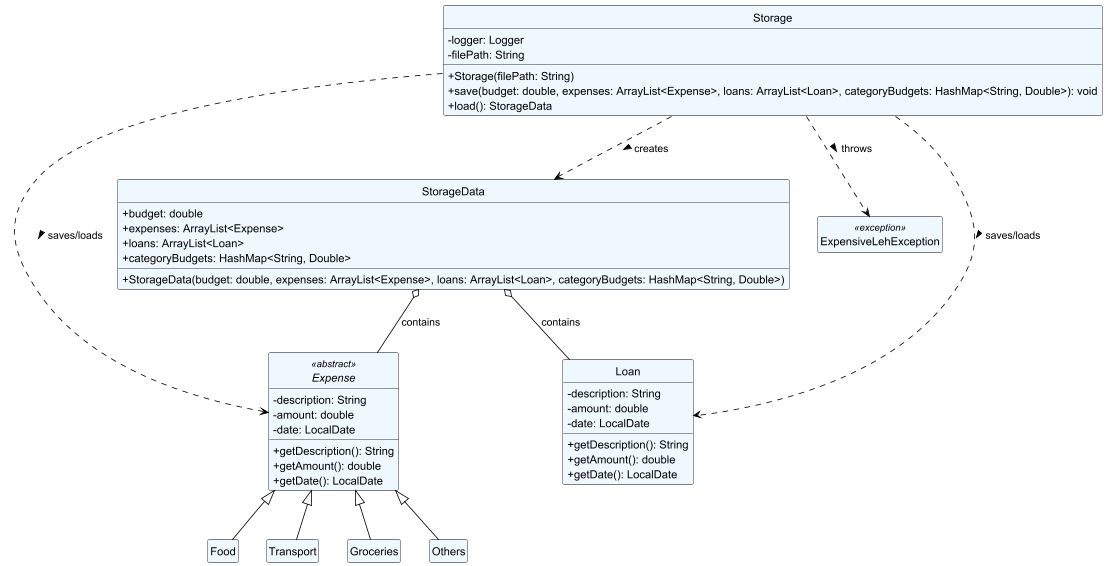

The diagram above was rendered by PlantUML. Its source (embedded in the PNG):
@startuml
skinparam classAttributeIconSize 0
hide circle
hide empty members

skinparam class {
    BackgroundColor AliceBlue
    ArrowColor Black
    BorderColor Black
}

    class Storage {
        - logger: Logger
        - filePath: String
        + Storage(filePath: String)
        + save(budget: double, expenses: ArrayList<Expense>, loans: ArrayList<Loan>, categoryBudgets: HashMap<String, Double>): void
        + load(): StorageData
    }

    class StorageData {
        + budget: double
        + expenses: ArrayList<Expense>
        + loans: ArrayList<Loan>
        + categoryBudgets: HashMap<String, Double>
        + StorageData(budget: double, expenses: ArrayList<Expense>, loans: ArrayList<Loan>, categoryBudgets: HashMap<String, Double>)
    }



    abstract class Expense <<abstract>> {
        - description: String
        - amount: double
        - date: LocalDate
        + getDescription(): String
        + getAmount(): double
        + getDate(): LocalDate
    }
    class Food extends Expense
    class Transport extends Expense
    class Groceries extends Expense
    class Others extends Expense
    class ExpensiveLehException <<exception>>


    class Loan {
        - description: String
        - amount: double
        - date: LocalDate
        + getDescription(): String
        + getAmount(): double
        + getDate(): LocalDate
    }

' Relationships
Storage ..> StorageData : creates >
Storage ..> Expense : saves/loads >
Storage ..> Loan : saves/loads >
Storage ..> ExpensiveLehException : throws >
StorageData o-- Expense : contains
StorageData o-- Loan : contains

@enduml